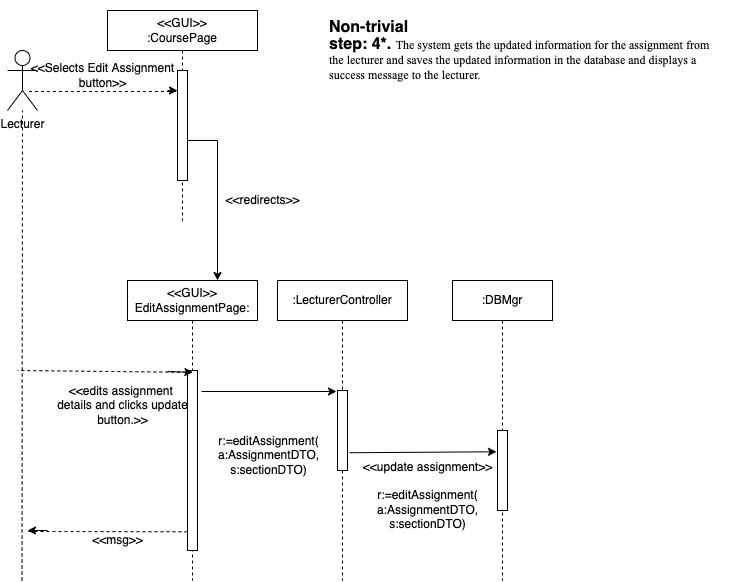

The diagram above was exported from draw.io. Its source (the exported page's mxGraphModel, read from the mxfile embedded in the PNG):
<mxGraphModel dx="955" dy="429" grid="1" gridSize="10" guides="1" tooltips="1" connect="1" arrows="1" fold="1" page="1" pageScale="1" pageWidth="2339" pageHeight="3300" math="0" shadow="0">
  <root>
    <mxCell id="5rBX5YwtveHbMeS-rdki-0" />
    <mxCell id="5rBX5YwtveHbMeS-rdki-1" parent="5rBX5YwtveHbMeS-rdki-0" />
    <mxCell id="5rBX5YwtveHbMeS-rdki-2" value="&lt;p class=&quot;MsoNormal&quot;&gt;&lt;b&gt;&lt;span style=&quot;font-size: 12.0pt ; line-height: 107% ; color: black&quot;&gt;Non-trivial&#10;step: 4*. &lt;/span&gt;&lt;/b&gt;&lt;span style=&quot;font-family: &amp;quot;times new roman&amp;quot; , serif ; color: black&quot;&gt;The system gets the updated information for the assignment from&#10;the lecturer and saves the updated information in the database and displays a&#10;success message to the lecturer.&lt;/span&gt;&lt;/p&gt;" style="text;whiteSpace=wrap;html=1;" parent="5rBX5YwtveHbMeS-rdki-1" vertex="1">
      <mxGeometry x="450" y="70" width="410" height="100" as="geometry" />
    </mxCell>
    <mxCell id="Gp_3HyrYnJN60eCD46nH-1" value="&amp;lt;&amp;lt;GUI&amp;gt;&amp;gt;&lt;br&gt;EditAssignmentPage:" style="shape=umlLifeline;perimeter=lifelinePerimeter;whiteSpace=wrap;html=1;container=1;collapsible=0;recursiveResize=0;outlineConnect=0;" parent="5rBX5YwtveHbMeS-rdki-1" vertex="1">
      <mxGeometry x="250" y="350" width="130" height="300" as="geometry" />
    </mxCell>
    <mxCell id="Gp_3HyrYnJN60eCD46nH-2" value="" style="html=1;points=[];perimeter=orthogonalPerimeter;" parent="Gp_3HyrYnJN60eCD46nH-1" vertex="1">
      <mxGeometry x="60" y="90" width="10" height="180" as="geometry" />
    </mxCell>
    <mxCell id="Gp_3HyrYnJN60eCD46nH-4" value="" style="endArrow=classic;html=1;rounded=0;fillColor=#000000;entryX=0.536;entryY=0.01;entryDx=0;entryDy=0;entryPerimeter=0;" parent="Gp_3HyrYnJN60eCD46nH-1" target="Gp_3HyrYnJN60eCD46nH-2" edge="1">
      <mxGeometry width="50" height="50" relative="1" as="geometry">
        <mxPoint x="40" y="91" as="sourcePoint" />
        <mxPoint x="40" y="90" as="targetPoint" />
        <Array as="points" />
      </mxGeometry>
    </mxCell>
    <mxCell id="Gp_3HyrYnJN60eCD46nH-15" value="&amp;lt;&amp;lt;edits assignment&amp;nbsp;&lt;br&gt;details and clicks update&lt;br&gt;button.&amp;gt;&amp;gt;" style="text;html=1;align=center;verticalAlign=middle;resizable=0;points=[];autosize=1;strokeColor=none;fillColor=none;" parent="Gp_3HyrYnJN60eCD46nH-1" vertex="1">
      <mxGeometry x="-80" y="100" width="150" height="50" as="geometry" />
    </mxCell>
    <mxCell id="Gp_3HyrYnJN60eCD46nH-5" value=":LecturerController" style="shape=umlLifeline;perimeter=lifelinePerimeter;whiteSpace=wrap;html=1;container=1;collapsible=0;recursiveResize=0;outlineConnect=0;" parent="5rBX5YwtveHbMeS-rdki-1" vertex="1">
      <mxGeometry x="400" y="350" width="130" height="300" as="geometry" />
    </mxCell>
    <mxCell id="Gp_3HyrYnJN60eCD46nH-6" value="" style="html=1;points=[];perimeter=orthogonalPerimeter;" parent="Gp_3HyrYnJN60eCD46nH-5" vertex="1">
      <mxGeometry x="60" y="110" width="10" height="80" as="geometry" />
    </mxCell>
    <mxCell id="Gp_3HyrYnJN60eCD46nH-7" value=":DBMgr" style="shape=umlLifeline;perimeter=lifelinePerimeter;whiteSpace=wrap;html=1;container=1;collapsible=0;recursiveResize=0;outlineConnect=0;" parent="5rBX5YwtveHbMeS-rdki-1" vertex="1">
      <mxGeometry x="575" y="350" width="100" height="300" as="geometry" />
    </mxCell>
    <mxCell id="Gp_3HyrYnJN60eCD46nH-8" value="" style="html=1;points=[];perimeter=orthogonalPerimeter;" parent="Gp_3HyrYnJN60eCD46nH-7" vertex="1">
      <mxGeometry x="45" y="150" width="10" height="80" as="geometry" />
    </mxCell>
    <mxCell id="Gp_3HyrYnJN60eCD46nH-11" value="" style="endArrow=classic;html=1;rounded=0;fillColor=#000000;" parent="5rBX5YwtveHbMeS-rdki-1" edge="1">
      <mxGeometry width="50" height="50" relative="1" as="geometry">
        <mxPoint x="324" y="461" as="sourcePoint" />
        <mxPoint x="459" y="461" as="targetPoint" />
      </mxGeometry>
    </mxCell>
    <mxCell id="Gp_3HyrYnJN60eCD46nH-12" value="" style="html=1;points=[];perimeter=orthogonalPerimeter;" parent="5rBX5YwtveHbMeS-rdki-1" vertex="1">
      <mxGeometry x="630" y="400" height="80" as="geometry" />
    </mxCell>
    <mxCell id="Gp_3HyrYnJN60eCD46nH-16" value="r:=editAssignment(&lt;br&gt;a:AssignmentDTO,&lt;br&gt;s:sectionDTO)" style="text;html=1;align=center;verticalAlign=middle;resizable=0;points=[];autosize=1;strokeColor=none;fillColor=none;" parent="5rBX5YwtveHbMeS-rdki-1" vertex="1">
      <mxGeometry x="331" y="500" width="120" height="50" as="geometry" />
    </mxCell>
    <mxCell id="Gp_3HyrYnJN60eCD46nH-19" value="" style="endArrow=none;dashed=1;html=1;rounded=0;exitX=0.2;exitY=0.896;exitDx=0;exitDy=0;exitPerimeter=0;" parent="5rBX5YwtveHbMeS-rdki-1" edge="1">
      <mxGeometry width="50" height="50" relative="1" as="geometry">
        <mxPoint x="310" y="601.28" as="sourcePoint" />
        <mxPoint x="150" y="601" as="targetPoint" />
      </mxGeometry>
    </mxCell>
    <mxCell id="Gp_3HyrYnJN60eCD46nH-20" value="" style="endArrow=classic;html=1;rounded=0;" parent="5rBX5YwtveHbMeS-rdki-1" edge="1">
      <mxGeometry width="50" height="50" relative="1" as="geometry">
        <mxPoint x="170" y="600" as="sourcePoint" />
        <mxPoint x="150" y="600" as="targetPoint" />
      </mxGeometry>
    </mxCell>
    <mxCell id="Gp_3HyrYnJN60eCD46nH-21" value="&amp;lt;&amp;lt;msg&amp;gt;&amp;gt;" style="text;html=1;align=center;verticalAlign=middle;resizable=0;points=[];autosize=1;strokeColor=none;fillColor=none;" parent="5rBX5YwtveHbMeS-rdki-1" vertex="1">
      <mxGeometry x="205" y="600" width="70" height="20" as="geometry" />
    </mxCell>
    <mxCell id="Gp_3HyrYnJN60eCD46nH-22" value="&amp;lt;&amp;lt;update assignment&amp;gt;&amp;gt;&lt;br&gt;&lt;br&gt;r:=editAssignment(&lt;br&gt;a:AssignmentDTO,&lt;br&gt;s:sectionDTO)" style="text;html=1;align=center;verticalAlign=middle;resizable=0;points=[];autosize=1;strokeColor=none;fillColor=none;" parent="5rBX5YwtveHbMeS-rdki-1" vertex="1">
      <mxGeometry x="480" y="525" width="140" height="80" as="geometry" />
    </mxCell>
    <mxCell id="Gp_3HyrYnJN60eCD46nH-23" value="" style="endArrow=classic;html=1;rounded=0;exitX=1.3;exitY=0.778;exitDx=0;exitDy=0;exitPerimeter=0;entryX=0;entryY=0.266;entryDx=0;entryDy=0;entryPerimeter=0;" parent="5rBX5YwtveHbMeS-rdki-1" edge="1">
      <mxGeometry width="50" height="50" relative="1" as="geometry">
        <mxPoint x="472" y="522.24" as="sourcePoint" />
        <mxPoint x="619" y="521.28" as="targetPoint" />
      </mxGeometry>
    </mxCell>
    <mxCell id="MNUSe0HTdz7uo4aCoYN8-0" value="" style="endArrow=none;dashed=1;html=1;rounded=0;" parent="5rBX5YwtveHbMeS-rdki-1" target="MuNBWtF4Ap_jfnqX_IFk-0" edge="1">
      <mxGeometry width="50" height="50" relative="1" as="geometry">
        <mxPoint x="144.5" y="650" as="sourcePoint" />
        <mxPoint x="144.5" y="490" as="targetPoint" />
      </mxGeometry>
    </mxCell>
    <mxCell id="Gp_3HyrYnJN60eCD46nH-3" value="" style="endArrow=none;dashed=1;html=1;rounded=0;fillColor=#000000;exitX=-0.118;exitY=0.01;exitDx=0;exitDy=0;exitPerimeter=0;" parent="5rBX5YwtveHbMeS-rdki-1" source="Gp_3HyrYnJN60eCD46nH-2" edge="1">
      <mxGeometry width="50" height="50" relative="1" as="geometry">
        <mxPoint x="295" y="450" as="sourcePoint" />
        <mxPoint x="140" y="440" as="targetPoint" />
        <Array as="points" />
      </mxGeometry>
    </mxCell>
    <mxCell id="MuNBWtF4Ap_jfnqX_IFk-0" value="Lecturer" style="shape=umlActor;verticalLabelPosition=bottom;verticalAlign=top;html=1;" parent="5rBX5YwtveHbMeS-rdki-1" vertex="1">
      <mxGeometry x="130" y="120" width="30" height="60" as="geometry" />
    </mxCell>
    <mxCell id="MuNBWtF4Ap_jfnqX_IFk-1" value="" style="endArrow=none;dashed=1;html=1;rounded=0;fillColor=#000000;entryX=0.633;entryY=0.683;entryDx=0;entryDy=0;entryPerimeter=0;" parent="5rBX5YwtveHbMeS-rdki-1" source="MuNBWtF4Ap_jfnqX_IFk-2" target="MuNBWtF4Ap_jfnqX_IFk-0" edge="1">
      <mxGeometry width="50" height="50" relative="1" as="geometry">
        <mxPoint x="200" y="161" as="sourcePoint" />
        <mxPoint x="120" y="240" as="targetPoint" />
        <Array as="points" />
      </mxGeometry>
    </mxCell>
    <mxCell id="MuNBWtF4Ap_jfnqX_IFk-2" value="&amp;lt;&amp;lt;GUI&amp;gt;&amp;gt;&lt;br&gt;:CoursePage" style="shape=umlLifeline;perimeter=lifelinePerimeter;whiteSpace=wrap;html=1;container=1;collapsible=0;recursiveResize=0;outlineConnect=0;" parent="5rBX5YwtveHbMeS-rdki-1" vertex="1">
      <mxGeometry x="230" y="80" width="150" height="210" as="geometry" />
    </mxCell>
    <mxCell id="MuNBWtF4Ap_jfnqX_IFk-3" value="" style="html=1;points=[];perimeter=orthogonalPerimeter;" parent="MuNBWtF4Ap_jfnqX_IFk-2" vertex="1">
      <mxGeometry x="70" y="60" width="10" height="110" as="geometry" />
    </mxCell>
    <mxCell id="MuNBWtF4Ap_jfnqX_IFk-4" value="" style="endArrow=classic;html=1;rounded=0;fillColor=#000000;" parent="MuNBWtF4Ap_jfnqX_IFk-2" edge="1">
      <mxGeometry width="50" height="50" relative="1" as="geometry">
        <mxPoint x="60" y="80" as="sourcePoint" />
        <mxPoint x="70" y="80" as="targetPoint" />
        <Array as="points" />
      </mxGeometry>
    </mxCell>
    <mxCell id="MuNBWtF4Ap_jfnqX_IFk-5" value="&amp;lt;&amp;lt;Selects Edit Assignment&lt;br&gt;button&amp;gt;&amp;gt;" style="text;html=1;align=center;verticalAlign=middle;resizable=0;points=[];autosize=1;strokeColor=none;fillColor=none;" parent="5rBX5YwtveHbMeS-rdki-1" vertex="1">
      <mxGeometry x="145" y="130" width="160" height="30" as="geometry" />
    </mxCell>
    <mxCell id="MuNBWtF4Ap_jfnqX_IFk-6" value="" style="endArrow=classic;html=1;rounded=0;exitX=1;exitY=0.636;exitDx=0;exitDy=0;exitPerimeter=0;" parent="5rBX5YwtveHbMeS-rdki-1" source="MuNBWtF4Ap_jfnqX_IFk-3" edge="1">
      <mxGeometry width="50" height="50" relative="1" as="geometry">
        <mxPoint x="410" y="290" as="sourcePoint" />
        <mxPoint x="340" y="350" as="targetPoint" />
        <Array as="points">
          <mxPoint x="340" y="210" />
        </Array>
      </mxGeometry>
    </mxCell>
    <mxCell id="MuNBWtF4Ap_jfnqX_IFk-7" value="&amp;lt;&amp;lt;redirects&amp;gt;&amp;gt;" style="text;html=1;align=center;verticalAlign=middle;resizable=0;points=[];autosize=1;strokeColor=none;fillColor=none;" parent="5rBX5YwtveHbMeS-rdki-1" vertex="1">
      <mxGeometry x="340" y="260" width="90" height="20" as="geometry" />
    </mxCell>
  </root>
</mxGraphModel>